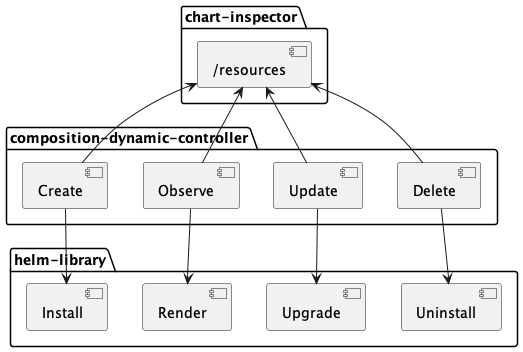

The diagram above was rendered by PlantUML. Its source (embedded in the PNG):
@startuml composition-dynamic-controller
 
package composition-dynamic-controller {
  component "Create" as create
  component "Observe" as observe
  component "Update" as update
  component "Delete" as delete
}

package chart-inspector {
  component "/resources" as resources
}

package helm-library {
  component "Install" as install
  component "Render" as render
  component "Uninstall" as uninstall
  component "Upgrade" as upgrade
}

observe -u-> resources
create -u-> resources
update -u-> resources
delete -u-> resources

create -d-> install
update -d-> upgrade
observe -d-> render
delete -d-> uninstall



@enduml